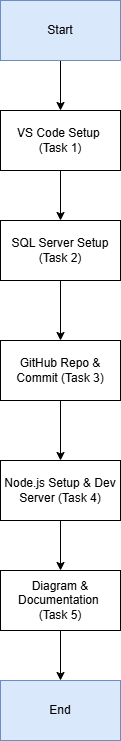

The diagram above was exported from draw.io. Its source (the exported page's mxGraphModel, read from the mxfile embedded in the PNG):
<mxGraphModel dx="1737" dy="1043" grid="1" gridSize="10" guides="1" tooltips="1" connect="1" arrows="1" fold="1" page="1" pageScale="1" pageWidth="850" pageHeight="1100" math="0" shadow="0">
  <root>
    <mxCell id="0" />
    <mxCell id="1" parent="0" />
    <mxCell id="-hHNkaI-nvNHh7e7UJc2-25" value="" style="edgeStyle=orthogonalEdgeStyle;rounded=0;orthogonalLoop=1;jettySize=auto;html=1;" edge="1" parent="1" source="-hHNkaI-nvNHh7e7UJc2-17" target="-hHNkaI-nvNHh7e7UJc2-18">
      <mxGeometry relative="1" as="geometry" />
    </mxCell>
    <mxCell id="-hHNkaI-nvNHh7e7UJc2-17" value="Start" style="rounded=0;whiteSpace=wrap;html=1;fillColor=#dae8fc;strokeColor=#6c8ebf;" vertex="1" parent="1">
      <mxGeometry x="320" y="40" width="120" height="60" as="geometry" />
    </mxCell>
    <mxCell id="-hHNkaI-nvNHh7e7UJc2-31" value="" style="edgeStyle=orthogonalEdgeStyle;rounded=0;orthogonalLoop=1;jettySize=auto;html=1;" edge="1" parent="1" source="-hHNkaI-nvNHh7e7UJc2-18" target="-hHNkaI-nvNHh7e7UJc2-19">
      <mxGeometry relative="1" as="geometry" />
    </mxCell>
    <mxCell id="-hHNkaI-nvNHh7e7UJc2-18" value="VS Code Setup&amp;nbsp;&lt;div&gt;(Task 1)&lt;/div&gt;" style="rounded=0;whiteSpace=wrap;html=1;" vertex="1" parent="1">
      <mxGeometry x="320" y="150" width="120" height="60" as="geometry" />
    </mxCell>
    <mxCell id="-hHNkaI-nvNHh7e7UJc2-27" value="" style="edgeStyle=orthogonalEdgeStyle;rounded=0;orthogonalLoop=1;jettySize=auto;html=1;" edge="1" parent="1" source="-hHNkaI-nvNHh7e7UJc2-19" target="-hHNkaI-nvNHh7e7UJc2-20">
      <mxGeometry relative="1" as="geometry" />
    </mxCell>
    <mxCell id="-hHNkaI-nvNHh7e7UJc2-19" value="SQL Server Setup (Task 2)" style="rounded=0;whiteSpace=wrap;html=1;" vertex="1" parent="1">
      <mxGeometry x="320" y="260" width="120" height="60" as="geometry" />
    </mxCell>
    <mxCell id="-hHNkaI-nvNHh7e7UJc2-28" value="" style="edgeStyle=orthogonalEdgeStyle;rounded=0;orthogonalLoop=1;jettySize=auto;html=1;" edge="1" parent="1" source="-hHNkaI-nvNHh7e7UJc2-20" target="-hHNkaI-nvNHh7e7UJc2-21">
      <mxGeometry relative="1" as="geometry" />
    </mxCell>
    <mxCell id="-hHNkaI-nvNHh7e7UJc2-20" value="GitHub Repo &amp;amp; Commit (Task 3)" style="rounded=0;whiteSpace=wrap;html=1;" vertex="1" parent="1">
      <mxGeometry x="320" y="380" width="120" height="60" as="geometry" />
    </mxCell>
    <mxCell id="-hHNkaI-nvNHh7e7UJc2-29" value="" style="edgeStyle=orthogonalEdgeStyle;rounded=0;orthogonalLoop=1;jettySize=auto;html=1;" edge="1" parent="1" source="-hHNkaI-nvNHh7e7UJc2-21" target="-hHNkaI-nvNHh7e7UJc2-22">
      <mxGeometry relative="1" as="geometry" />
    </mxCell>
    <mxCell id="-hHNkaI-nvNHh7e7UJc2-21" value="Node.js Setup &amp;amp; Dev Server (Task 4)" style="rounded=0;whiteSpace=wrap;html=1;" vertex="1" parent="1">
      <mxGeometry x="320" y="500" width="120" height="60" as="geometry" />
    </mxCell>
    <mxCell id="-hHNkaI-nvNHh7e7UJc2-30" value="" style="edgeStyle=orthogonalEdgeStyle;rounded=0;orthogonalLoop=1;jettySize=auto;html=1;" edge="1" parent="1" source="-hHNkaI-nvNHh7e7UJc2-22" target="-hHNkaI-nvNHh7e7UJc2-23">
      <mxGeometry relative="1" as="geometry" />
    </mxCell>
    <mxCell id="-hHNkaI-nvNHh7e7UJc2-22" value="Diagram &amp;amp; Documentation&amp;nbsp;&lt;div&gt;(Task 5)&lt;/div&gt;" style="rounded=0;whiteSpace=wrap;html=1;" vertex="1" parent="1">
      <mxGeometry x="320" y="610" width="120" height="60" as="geometry" />
    </mxCell>
    <mxCell id="-hHNkaI-nvNHh7e7UJc2-23" value="End" style="rounded=0;whiteSpace=wrap;html=1;fillColor=#dae8fc;strokeColor=#6c8ebf;" vertex="1" parent="1">
      <mxGeometry x="320" y="720" width="120" height="60" as="geometry" />
    </mxCell>
  </root>
</mxGraphModel>